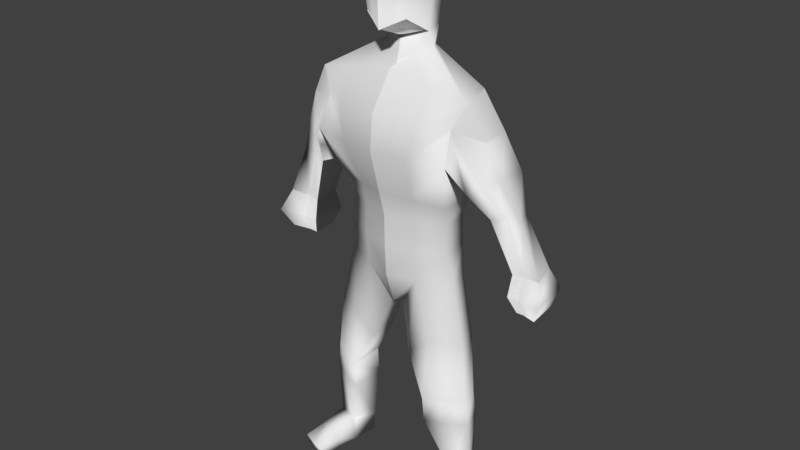 # Source: rigging6.blend  (saved by Blender 2.79.0; exported with 4.5.12 LTS)
import bpy
from mathutils import Matrix  # noqa: F401  (used for matrix-valued properties, if any)

bpy.ops.wm.read_factory_settings(use_empty=True)
scene = bpy.context.scene
scene.name = 'Scene'

# ---- collections
col_collection_1 = bpy.data.collections.new('Collection 1'); scene.collection.children.link(col_collection_1)
col_collection_10 = bpy.data.collections.new('Collection 10'); scene.collection.children.link(col_collection_10)

# ---- materials (node trees are filled in below, after node groups)
mat_material = bpy.data.materials.new('Material')
mat_material.alpha_threshold = 0.0
mat_material.use_transparent_shadow = False
mat_material.roughness = 0.5
mat_material.line_color = (0.0, 0.0, 0.0, 1.0)

# ---- material node trees

# ---- world
world_world = bpy.data.worlds.new('World'); scene.world = world_world
world_world.color = (0.05088, 0.05088, 0.05088)
world_world.use_sun_shadow = False
world_world.sun_shadow_jitter_overblur = 0.0
world_world.cycles.sampling_method = 'MANUAL'

# ---- meshes
me_cube = bpy.data.meshes.new('Cube')
me_cube.from_pydata([(1.004, 1.923, 18.56), (0.8496, 0.3571, 19.01), (-0.8147, 2.061, 19.01), (0.7895, 2.065, 21.06), (0.7895, 0.4657, 21.06), (-0.8055, 2.065, 21.06), (0.888, 1.478, 18.35), (-0.007992, 2.155, 18.42), (0.9763, 2.243, 20.03), (-0.007992, -0.05025, 18.56), (0.9727, 0.2859, 20.06), (0.9688, 1.265, 21.29), (-0.007992, 2.245, 21.29), (-0.007992, 0.2859, 21.29), (-0.007992, 2.611, 20.04), (-0.007992, -0.1199, 20.06), (1.232, 1.287, 20.1), (-0.007992, 1.265, 21.69), (-0.007992, 1.093, 18.07), (0.888, 1.478, 18.35), (0.8496, 0.3571, 19.01), (-0.007992, -0.05025, 18.56), (-0.007992, 1.093, 18.07), (0.888, 1.478, 18.35), (0.8496, 0.3571, 19.01), (-0.007992, -0.05025, 18.56), (-0.007992, 1.093, 18.07), (0.888, 1.478, 18.35), (0.8496, 0.3571, 19.01), (-0.007992, -0.05025, 18.56), (-0.007992, 1.093, 18.07), (0.888, 1.478, 18.35), (0.8496, 0.3571, 19.01), (-0.007992, -0.05025, 18.56), (-0.007992, 1.093, 18.07), (0.8878, 1.481, 18.32), (0.8605, 0.3529, 18.99), (-0.007992, -0.05497, 18.54), (-0.007992, 1.048, 18.03), (0.889, 1.475, 18.38), (0.8382, 0.3616, 19.03), (-0.007992, -0.04525, 18.58), (-0.007992, 1.135, 18.11), (2.46, 2.645, 16.34), (3.208, 0.6592, 16.48), (-0.007992, 3.004, 17.05), (-0.007992, 0.5176, 17.11), (-0.007992, 2.505, 17.62), (1.06, 1.55, 17.76), (0.9552, 1.801, 17.84), (-0.007992, 0.875, 17.17), (2.025, 2.325, 9.037), (2.413, 1.162, 9.187), (-0.007992, 2.627, 8.966), (-0.007992, 0.2429, 9.149), (-0.007992, 3.1, 16.41), (2.726, 0.4008, 15.54), (2.475, 2.919, 14.66), (-0.007992, -0.4266, 15.72), (2.879, -0.08754, 14.36), (-0.007992, -0.5696, 14.37), (-0.007992, 3.173, 14.84), (2.624, 2.24, 14.11), (2.176, 0.9535, 10.43), (-0.007992, 0.1835, 10.39), (-0.007992, 2.78, 10.42), (1.851, 2.466, 10.16), (-0.007992, 2.806, 12.15), (2.005, 2.565, 12.11), (2.304, 0.7568, 12.36), (-0.007992, -0.1164, 12.65), (2.46, 2.645, 16.34), (3.208, 0.6592, 16.48), (2.475, 2.919, 14.66), (2.726, 0.4008, 15.54), (3.526, 2.465, 15.07), (3.89, 0.8406, 15.26), (2.624, 2.24, 14.11), (2.475, 2.919, 14.66), (2.726, 0.4008, 15.54), (2.879, -0.08754, 14.36), (2.726, 0.4008, 15.54), (2.475, 2.919, 14.66), (3.89, 0.8406, 15.26), (3.526, 2.465, 15.07), (2.624, 2.24, 14.11), (2.475, 2.919, 14.66), (2.726, 0.4008, 15.54), (2.879, -0.08754, 14.36), (2.726, 0.4008, 15.54), (2.475, 2.919, 14.66), (3.89, 0.8406, 15.26), (3.526, 2.465, 15.07), (2.624, 2.24, 14.11), (2.475, 2.919, 14.66), (2.726, 0.4008, 15.54), (2.879, -0.08754, 14.36), (2.726, 0.4008, 15.54), (2.475, 2.919, 14.66), (3.89, 0.8406, 15.26), (3.526, 2.465, 15.07), (2.624, 2.24, 14.11), (2.475, 2.919, 14.66), (2.726, 0.4008, 15.54), (2.879, -0.08754, 14.36), (2.726, 0.4008, 15.54), (2.475, 2.919, 14.66), (3.89, 0.8406, 15.26), (3.526, 2.465, 15.07), (2.624, 2.24, 14.11), (2.475, 2.919, 14.66), (2.726, 0.4008, 15.54), (2.879, -0.08754, 14.36), (2.726, 0.4008, 15.54), (2.475, 2.919, 14.66), (3.89, 0.8406, 15.26), (3.526, 2.465, 15.07), (2.624, 2.24, 14.11), (2.475, 2.919, 14.66), (2.726, 0.4008, 15.54), (2.879, -0.08754, 14.36), (2.726, 0.4008, 15.54), (2.475, 2.919, 14.66), (3.89, 0.8406, 15.26), (3.526, 2.465, 15.07), (2.624, 2.24, 14.11), (2.475, 2.919, 14.66), (2.726, 0.4008, 15.54), (2.879, -0.08754, 14.36), (2.726, 0.4008, 15.54), (2.475, 2.919, 14.66), (3.89, 0.8406, 15.26), (3.526, 2.465, 15.07), (3.819, 2.346, 12.15), (4.104, 2.349, 12.18), (4.502, 1.335, 12.37), (3.957, 1.169, 12.31), (4.502, 1.335, 12.37), (4.104, 2.349, 12.18), (5.043, 1.376, 12.51), (4.643, 2.359, 12.32), (-0.007992, 3.1, 16.41), (3.819, 2.346, 12.15), (3.957, 1.169, 12.31), (3.819, 2.346, 12.15), (3.957, 1.169, 12.31), (4.632, 2.529, 10.36), (4.94, 2.54, 10.38), (5.132, 1.565, 10.32), (4.713, 1.55, 10.26), (5.132, 1.565, 10.32), (4.94, 2.54, 10.38), (5.922, 1.403, 10.42), (5.57, 2.564, 10.41), (4.632, 2.529, 10.36), (4.713, 1.55, 10.26), (5.57, 2.564, 10.41), (5.922, 1.403, 10.42), (4.94, 2.54, 10.38), (5.132, 1.565, 10.32), (4.632, 2.529, 10.36), (4.713, 1.55, 10.26), (4.713, 1.55, 10.26), (5.132, 1.565, 10.32), (4.94, 2.54, 10.38), (4.632, 2.529, 10.36), (5.043, 1.376, 12.51), (5.85, 1.329, 8.863), (5.134, 2.569, 8.831), (5.236, 1.595, 8.772), (4.912, 1.641, 8.73), (5.236, 1.595, 8.772), (5.134, 2.569, 8.831), (5.922, 1.403, 10.42), (4.85, 2.558, 8.82), (4.662, 1.368, 9.407), (4.565, 2.807, 9.55), (4.662, 1.368, 9.407), (4.565, 2.807, 9.55), (4.565, 2.807, 9.55), (5.011, 2.824, 9.566), (5.173, 1.297, 9.473), (4.662, 1.368, 9.407), (5.173, 1.297, 9.473), (5.011, 2.824, 9.566), (6.18, 0.9191, 9.621), (5.928, 2.861, 9.622), (4.632, 2.529, 10.36), (4.713, 1.55, 10.26), (4.632, 2.529, 10.36), (4.713, 1.55, 10.26), (5.718, 2.592, 8.866), (5.85, 1.329, 8.863), (5.134, 2.569, 8.831), (5.236, 1.595, 8.772), (4.912, 1.641, 8.73), (5.236, 1.595, 8.772), (5.134, 2.569, 8.831), (4.85, 2.558, 8.82), (4.85, 2.558, 8.82), (4.912, 1.641, 8.73), (4.85, 2.558, 8.82), (4.912, 1.641, 8.73), (4.912, 1.641, 8.73), (4.85, 2.558, 8.82), (4.912, 1.641, 8.73), (4.85, 2.558, 8.82), (4.85, 2.558, 8.82), (5.134, 2.569, 8.831), (5.236, 1.595, 8.772), (4.912, 1.641, 8.73), (5.236, 1.595, 8.772), (5.134, 2.569, 8.831), (5.85, 1.329, 8.863), (5.718, 2.592, 8.866), (5.718, 2.592, 8.866), (4.85, 2.558, 8.82), (4.912, 1.641, 8.73), (5.236, 1.595, 8.772), (5.134, 2.569, 8.831), (5.85, 1.329, 8.863), (5.718, 2.592, 8.866), (4.85, 2.558, 8.82), (4.912, 1.641, 8.73), (5.236, 1.595, 8.772), (5.134, 2.569, 8.831), (5.85, 1.329, 8.863), (5.718, 2.592, 8.866), (0.4977, 2.039, 18.49), (0.4205, 0.1533, 18.79), (0.3905, 2.155, 21.18), (0.3905, 0.3757, 21.18), (0.4838, 2.427, 20.04), (0.482, 0.08286, 20.06), (0.48, 1.265, 21.49), (0.4397, 1.285, 18.21), (0.4205, 0.1533, 18.79), (0.4397, 1.285, 18.21), (0.4205, 0.1533, 18.79), (0.4397, 1.285, 18.21), (0.4205, 0.1533, 18.79), (0.4397, 1.285, 18.21), (0.4205, 0.1533, 18.79), (0.4397, 1.285, 18.21), (0.4259, 0.1488, 18.77), (0.4396, 1.264, 18.18), (0.4148, 0.158, 18.81), (0.4401, 1.305, 18.24), (1.225, 2.825, 16.69), (1.599, 0.5884, 16.79), (0.5255, 1.212, 17.46), (0.4732, 2.153, 17.73), (1.01, 2.668, 9.0), (1.14, 0.5888, 9.157), (1.749, -0.1549, 15.63), (1.232, 3.009, 15.54), (1.442, -0.3721, 14.33), (1.307, 2.707, 14.47), (1.086, 0.4307, 10.44), (0.9472, 2.74, 10.28), (1.007, 2.77, 12.21), (1.152, 0.3052, 12.5), (0.6845, 2.463, 7.717), (-0.007992, 2.599, 8.388), (0.2454, 0.9561, 7.742), (-0.007992, 0.6554, 7.818), (3.056, 1.8, 4.365), (3.21, 1.057, 4.383), (2.399, 1.781, 4.304), (1.811, 1.812, 4.304), (2.463, 0.583, 4.294), (1.765, 0.2498, 4.293), (3.056, 1.8, 4.365), (3.21, 1.057, 4.383), (2.399, 1.781, 4.304), (1.811, 1.812, 4.304), (2.463, 0.583, 4.294), (1.765, 0.2498, 4.293), (3.096, 1.856, 0.9305), (3.33, 1.235, 0.9588), (2.46, 1.861, 0.9301), (2.015, 1.805, 0.9417), (2.521, 1.02, 0.9281), (3.086, 1.74, 0.1487), (3.297, 1.097, 0.1888), (2.533, 1.833, 0.1266), (2.083, 1.835, 0.1421), (2.684, 0.9015, 0.131), (2.186, 0.8627, 0.1269), (3.489, -0.8173, 0.6407), (2.91, -1.028, 0.6056), (2.457, -1.089, 0.5353), (3.535, -0.6485, 0.1114), (2.959, -0.8305, 0.09929), (2.526, -0.9004, 0.04982), (2.793, -0.002444, 0.1218), (2.346, -0.09132, 0.1315), (2.816, -0.0462, 0.8144), (3.375, 0.1305, 0.7684), (3.412, 0.08189, 0.1097), (2.254, -0.3148, 0.6837), (2.21, 0.9449, 11.58), (-0.007992, 0.1567, 11.69), (-0.007992, 2.877, 11.58), (1.861, 2.438, 11.32), (0.9711, 2.664, 11.42), (1.118, 0.4687, 11.63), (3.837, 0.6685, 13.64), (3.391, 0.4584, 13.36), (3.862, 2.878, 13.38), (3.443, 2.451, 13.01), (4.203, 2.6, 13.72), (3.862, 2.878, 13.38), (4.365, 0.9664, 13.96), (3.837, 0.6685, 13.64), (5.475, 1.396, 11.45), (1.684, 2.326, 6.674), (1.17, 2.227, 5.948), (2.63, 2.142, 6.729), (0.8951, 0.4923, 5.957), (1.795, 0.4732, 6.757), (2.936, 1.065, 6.824), (1.809, 1.867, 3.24), (1.753, 0.3799, 3.224), (2.481, 0.6587, 3.228), (3.331, 1.094, 3.307), (2.411, 1.863, 3.236), (3.133, 1.876, 3.283)], [(7, 2), (12, 5), (55, 141)], [(16, 11, 4, 10), (230, 232, 14, 12), (232, 228, 7, 14), (229, 233, 15, 9), (233, 231, 13, 15), (6, 16, 10, 1), (0, 8, 16, 6), (8, 3, 11, 16), (234, 17, 13, 231), (230, 12, 17, 234), (49, 48, 44, 43), (6, 1, 20, 19), (236, 21, 25, 238), (229, 9, 21, 236), (235, 6, 19, 237), (239, 23, 27, 241), (237, 19, 23, 239), (19, 20, 24, 23), (241, 27, 31, 243), (23, 24, 28, 27), (238, 25, 29, 240), (243, 31, 35, 245), (27, 28, 32, 31), (240, 29, 33, 242), (244, 37, 41, 246), (31, 32, 36, 35), (242, 33, 37, 244), (247, 246, 41, 42), (245, 35, 39, 247), (35, 36, 40, 39), (66, 63, 52, 51), (251, 49, 43, 248), (250, 50, 46, 249), (235, 18, 50, 250), (228, 0, 49, 251), (0, 6, 48, 49), (53, 252, 262, 263), (259, 66, 51, 252), (258, 64, 54, 253), (249, 46, 58, 254), (248, 43, 57, 255), (43, 44, 72, 71), (254, 58, 60, 256), (255, 57, 62, 257), (74, 56, 79, 81), (306, 302, 64, 258), (305, 304, 66, 259), (304, 301, 63, 66), (62, 59, 69, 68), (257, 62, 68, 260), (256, 60, 70, 261), (72, 74, 76), (44, 56, 74, 72), (75, 76, 83, 84), (57, 43, 71, 73), (71, 72, 76, 75), (56, 59, 80, 79), (73, 71, 75), (79, 80, 88, 87), (78, 82, 90, 86), (83, 81, 89, 91), (73, 75, 84, 82), (76, 74, 81, 83), (57, 73, 82, 78), (62, 57, 78, 77), (59, 62, 77, 80), (91, 89, 97, 99), (88, 85, 93, 96), (89, 87, 95, 97), (77, 78, 86, 85), (82, 84, 92, 90), (84, 83, 91, 92), (81, 79, 87, 89), (80, 77, 85, 88), (100, 99, 107, 108), (98, 100, 108, 106), (93, 94, 102, 101), (86, 90, 98, 94), (87, 88, 96, 95), (85, 86, 94, 93), (90, 92, 100, 98), (92, 91, 99, 100), (101, 102, 110, 109), (103, 104, 112, 111), (102, 106, 114, 110), (97, 95, 103, 105), (96, 93, 101, 104), (99, 97, 105, 107), (94, 98, 106, 102), (95, 96, 104, 103), (111, 112, 120, 119), (110, 114, 122, 118), (115, 113, 121, 123), (106, 108, 116, 114), (108, 107, 115, 116), (105, 103, 111, 113), (104, 101, 109, 112), (107, 105, 113, 115), (120, 117, 125, 128), (121, 119, 127, 129), (124, 123, 131, 132), (109, 110, 118, 117), (114, 116, 124, 122), (116, 115, 123, 124), (113, 111, 119, 121), (112, 109, 117, 120), (312, 311, 140, 138), (310, 309, 134, 133), (307, 308, 136, 135), (123, 121, 129, 131), (118, 122, 130, 126), (119, 120, 128, 127), (117, 118, 126, 125), (122, 124, 132, 130), (140, 139, 152, 153), (133, 134, 147, 146), (311, 313, 139, 140), (314, 307, 135, 137), (308, 310, 133, 136), (313, 314, 137, 139), (309, 312, 138, 134), (142, 144, 160, 154), (134, 138, 151, 147), (143, 136, 149, 155), (138, 140, 153, 151), (135, 136, 149, 148), (137, 135, 148, 150), (139, 137, 150, 152), (133, 142, 154, 146), (144, 145, 161, 160), (145, 143, 155, 161), (172, 171, 170, 174), (208, 212, 168, 172), (204, 203, 223, 222), (214, 213, 167, 215), (207, 208, 172, 174), (206, 204, 222, 216), (213, 211, 169, 167), (203, 205, 217, 223), (212, 214, 215, 168), (209, 210, 170, 171), (207, 206, 216, 174), (211, 209, 171, 169), (139, 152, 173, 315, 166), (205, 210, 170, 217), (151, 153, 156, 158), (146, 154, 187, 165), (148, 149, 162, 163), (150, 148, 163, 159), (152, 150, 159, 157), (160, 161, 190, 189), (161, 155, 188, 190), (153, 152, 157, 156), (146, 147, 164, 165), (155, 149, 162, 188), (154, 160, 189, 187), (147, 151, 158, 164), (165, 187, 178, 179), (163, 162, 182, 181), (187, 189, 176, 178), (158, 156, 186, 184), (159, 163, 181, 183), (156, 157, 185, 186), (189, 190, 175, 176), (164, 158, 184, 180), (188, 162, 182, 177), (157, 159, 183, 185), (165, 164, 180, 179), (190, 188, 177, 175), (179, 180, 197, 198), (177, 182, 195, 200), (180, 184, 193, 197), (178, 176, 201, 199), (184, 186, 191, 193), (176, 175, 202, 201), (183, 181, 196, 194), (175, 177, 200, 202), (185, 183, 194, 192), (181, 182, 195, 196), (179, 178, 199, 198), (186, 185, 192, 191), (202, 200, 205, 203), (194, 196, 209, 211), (198, 199, 206, 207), (193, 191, 214, 212), (199, 201, 204, 206), (197, 193, 212, 208), (198, 197, 208, 207), (191, 192, 213, 214), (201, 202, 203, 204), (196, 195, 210, 209), (200, 195, 210, 205), (192, 194, 211, 213), (171, 172, 168, 169), (167, 169, 218, 220), (220, 218, 224, 226), (169, 168, 219, 218), (168, 215, 221, 219), (215, 167, 220, 221), (170, 174, 216, 217), (224, 225, 227, 226), (218, 219, 225, 224), (219, 221, 227, 225), (221, 220, 226, 227), (217, 216, 222, 223), (59, 256, 261, 69), (61, 257, 260, 67), (303, 305, 259, 65), (301, 306, 258, 63), (55, 255, 257, 61), (56, 254, 256, 59), (45, 248, 255, 55), (44, 249, 254, 56), (63, 258, 253, 52), (65, 259, 252, 53), (316, 318, 266, 268), (7, 228, 251, 47), (6, 235, 250, 48), (48, 250, 249, 44), (47, 251, 248, 45), (38, 245, 247, 42), (39, 40, 246, 247), (32, 242, 244, 36), (36, 244, 246, 40), (28, 240, 242, 32), (34, 243, 245, 38), (24, 238, 240, 28), (30, 241, 243, 34), (22, 237, 239, 26), (26, 239, 241, 30), (18, 235, 237, 22), (1, 229, 236, 20), (20, 236, 238, 24), (3, 230, 234, 11), (11, 234, 231, 4), (10, 4, 231, 233), (1, 10, 233, 229), (8, 0, 228, 232), (3, 8, 232, 230), (262, 264, 265, 263), (317, 316, 268, 269), (253, 54, 265, 264), (268, 266, 272, 274), (270, 271, 277, 276), (320, 319, 271, 270), (319, 317, 269, 271), (318, 321, 267, 266), (321, 320, 270, 267), (325, 324, 282, 279), (266, 267, 273, 272), (271, 269, 275, 277), (267, 270, 276, 273), (269, 268, 274, 275), (298, 297, 290, 289), (322, 326, 280, 281), (326, 327, 278, 280), (327, 325, 279, 278), (283, 284, 287, 285), (285, 287, 288, 286), (281, 280, 285, 286), (296, 295, 293, 294), (280, 278, 283, 285), (278, 279, 284, 283), (289, 290, 293, 292), (290, 291, 294, 293), (299, 298, 289, 292), (300, 296, 294, 291), (297, 300, 291, 290), (295, 299, 292, 293), (287, 284, 299, 295), (281, 286, 288, 296, 300, 297, 282, 324, 323, 322), (284, 279, 298, 299), (288, 287, 295, 296), (279, 282, 297, 298), (69, 261, 306, 301), (67, 260, 305, 303), (68, 69, 301, 304), (260, 68, 304, 305), (261, 70, 302, 306), (126, 130, 312, 309), (131, 129, 314, 313), (128, 125, 310, 308), (129, 127, 307, 314), (132, 131, 313, 311), (127, 128, 308, 307), (125, 126, 309, 310), (130, 132, 311, 312), (52, 253, 320, 321), (51, 52, 321, 318), (264, 262, 317, 319), (253, 264, 319, 320), (262, 252, 316, 317), (252, 51, 318, 316), (272, 273, 325, 327), (274, 272, 327, 326), (276, 277, 323, 324), (275, 274, 326, 322), (277, 275, 322, 323), (273, 276, 324, 325)])
me_cube.polygons.foreach_set('use_smooth', [True] * 299)
me_cube.materials.append(mat_material)
me_cube.use_remesh_preserve_volume = False
me_cube.use_remesh_preserve_attributes = False
me_cube.use_mirror_vertex_groups = False
me_cube.update()
arm_armature_018 = bpy.data.armatures.new('Armature.018')  # bones are not reproduced

# ---- objects
ob_body = bpy.data.objects.new('body', me_cube)
ob_armature = bpy.data.objects.new('Armature', arm_armature_018)

# ---- transforms, parenting, visibility, modifiers, constraints
ob_body.location = (-0.02867, -25.13, 0.00798)
ob_body.scale = (0.809, 0.809, 0.809)
ob_body.lock_rotations_4d = False
ob_body.empty_display_type = 'ARROWS'
ob_body.lineart.crease_threshold = 0.0
_m = ob_body.modifiers.new('Mirror', 'MIRROR')
_m.use_clip = True
ob_armature.location = (-0.005676, -23.48, 7.318)
ob_armature.scale = (0.9744, 0.9744, 0.9744)
ob_armature.show_in_front = True
ob_armature.lineart.crease_threshold = 0.0

# ---- collection membership
col_collection_1.objects.link(ob_body)
col_collection_10.objects.link(ob_armature)

# ---- scene / render settings (as saved in the file)
scene.frame_start = 1; scene.frame_end = 250; scene.frame_set(1)
scene.render.engine = 'BLENDER_EEVEE_NEXT'
scene.render.resolution_percentage = 50
scene.render.dither_intensity = 0.0
scene.cycles.use_denoising = False
scene.cycles.samples = 128
scene.cycles.sampling_pattern = 'TABULATED_SOBOL'
scene.cycles.use_adaptive_sampling = False
scene.cycles.use_light_tree = False
scene.cycles.blur_glossy = 0.0
scene.cycles.sample_clamp_indirect = 0.0
scene.view_settings.view_transform = 'Standard'
bpy.context.view_layer.update()

# ---- added for rendering (the .blend has no active camera and no usable light): camera, sun
cam_auto = bpy.data.cameras.new('AutoCamera')
cam_auto.lens = 50.0
cam_auto.sensor_width = 36.0
cam_auto.clip_end = 1000.0
ob_auto_camera = bpy.data.objects.new('AutoCamera', cam_auto)
scene.collection.objects.link(ob_auto_camera)
ob_auto_camera.location = (18.8994, -46.9985, 23.9463)
ob_auto_camera.rotation_euler = (1.09748, -7.21219e-08, 0.694738)
scene.camera = ob_auto_camera
light_auto_sun = bpy.data.lights.new('AutoSun', 'SUN')
light_auto_sun.energy = 3.0
light_auto_sun.angle = 0.0523599
ob_auto_sun = bpy.data.objects.new('AutoSun', light_auto_sun)
scene.collection.objects.link(ob_auto_sun)
ob_auto_sun.rotation_euler = (0.872665, 0.174533, 0.523599)
bpy.context.view_layer.update()
